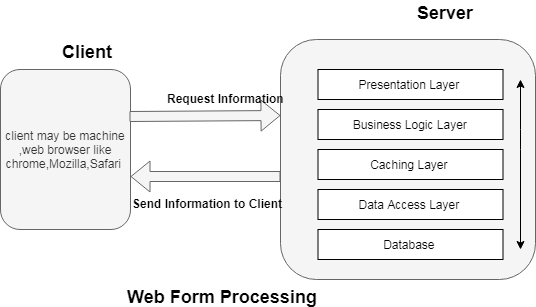

The diagram above was exported from draw.io. Its source (the exported page's mxGraphModel, read from the mxfile embedded in the PNG):
<mxGraphModel dx="868" dy="435" grid="1" gridSize="10" guides="1" tooltips="1" connect="1" arrows="1" fold="1" page="1" pageScale="1" pageWidth="850" pageHeight="1100" math="0" shadow="0">
  <root>
    <mxCell id="0" />
    <mxCell id="1" parent="0" />
    <mxCell id="LcRkDl30HCiVY93aAQmx-2" value="" style="rounded=1;whiteSpace=wrap;html=1;fillColor=#f5f5f5;strokeColor=#666666;fontColor=#333333;" vertex="1" parent="1">
      <mxGeometry x="410" y="90" width="255" height="240" as="geometry" />
    </mxCell>
    <mxCell id="LcRkDl30HCiVY93aAQmx-3" value="client may be machine ,web browser like chrome,Mozilla,Safari&amp;nbsp;" style="rounded=1;whiteSpace=wrap;html=1;fillColor=#f5f5f5;strokeColor=#666666;fontColor=#333333;" vertex="1" parent="1">
      <mxGeometry x="130" y="120" width="130" height="160" as="geometry" />
    </mxCell>
    <mxCell id="LcRkDl30HCiVY93aAQmx-4" value="" style="shape=flexArrow;endArrow=classic;html=1;entryX=0;entryY=0.317;entryDx=0;entryDy=0;entryPerimeter=0;exitX=0.992;exitY=0.294;exitDx=0;exitDy=0;exitPerimeter=0;fillColor=#f5f5f5;strokeColor=#666666;" edge="1" parent="1" source="LcRkDl30HCiVY93aAQmx-3" target="LcRkDl30HCiVY93aAQmx-2">
      <mxGeometry width="50" height="50" relative="1" as="geometry">
        <mxPoint x="290" y="160" as="sourcePoint" />
        <mxPoint x="360" y="160" as="targetPoint" />
      </mxGeometry>
    </mxCell>
    <mxCell id="LcRkDl30HCiVY93aAQmx-6" value="&lt;span style=&quot;font-size: 18px&quot;&gt;&lt;b&gt;Client&lt;/b&gt;&lt;/span&gt;" style="text;html=1;resizable=0;points=[];autosize=1;align=left;verticalAlign=top;spacingTop=-4;" vertex="1" parent="1">
      <mxGeometry x="190" y="90" width="70" height="20" as="geometry" />
    </mxCell>
    <mxCell id="LcRkDl30HCiVY93aAQmx-7" value="&lt;b&gt;&lt;font style=&quot;font-size: 18px&quot;&gt;Server&lt;/font&gt;&lt;/b&gt;" style="text;html=1;resizable=0;points=[];autosize=1;align=left;verticalAlign=top;spacingTop=-4;" vertex="1" parent="1">
      <mxGeometry x="545" y="51" width="70" height="20" as="geometry" />
    </mxCell>
    <mxCell id="LcRkDl30HCiVY93aAQmx-8" value="Presentation Layer&amp;nbsp;" style="rounded=0;whiteSpace=wrap;html=1;" vertex="1" parent="1">
      <mxGeometry x="447.5" y="120" width="185" height="30" as="geometry" />
    </mxCell>
    <mxCell id="LcRkDl30HCiVY93aAQmx-9" value="Business Logic Layer&amp;nbsp;" style="rounded=0;whiteSpace=wrap;html=1;" vertex="1" parent="1">
      <mxGeometry x="447.5" y="160" width="185" height="30" as="geometry" />
    </mxCell>
    <mxCell id="LcRkDl30HCiVY93aAQmx-10" value="Caching Layer&amp;nbsp;" style="rounded=0;whiteSpace=wrap;html=1;" vertex="1" parent="1">
      <mxGeometry x="447.5" y="200" width="185" height="30" as="geometry" />
    </mxCell>
    <mxCell id="LcRkDl30HCiVY93aAQmx-11" value="Data Access Layer&amp;nbsp;" style="rounded=0;whiteSpace=wrap;html=1;" vertex="1" parent="1">
      <mxGeometry x="447.5" y="240" width="185" height="30" as="geometry" />
    </mxCell>
    <mxCell id="LcRkDl30HCiVY93aAQmx-12" value="Database&amp;nbsp;" style="rounded=0;whiteSpace=wrap;html=1;" vertex="1" parent="1">
      <mxGeometry x="447.5" y="280" width="185" height="30" as="geometry" />
    </mxCell>
    <mxCell id="LcRkDl30HCiVY93aAQmx-21" value="" style="endArrow=classic;startArrow=classic;html=1;entryX=0.06;entryY=0.208;entryDx=0;entryDy=0;entryPerimeter=0;exitX=0.06;exitY=0.917;exitDx=0;exitDy=0;exitPerimeter=0;" edge="1" parent="1">
      <mxGeometry width="50" height="50" relative="1" as="geometry">
        <mxPoint x="650" y="300" as="sourcePoint" />
        <mxPoint x="650" y="130" as="targetPoint" />
        <Array as="points">
          <mxPoint x="650" y="190" />
        </Array>
      </mxGeometry>
    </mxCell>
    <mxCell id="LcRkDl30HCiVY93aAQmx-23" value="&lt;b&gt;Request Information&lt;/b&gt;" style="text;html=1;resizable=0;points=[];autosize=1;align=left;verticalAlign=top;spacingTop=-4;" vertex="1" parent="1">
      <mxGeometry x="295" y="140" width="130" height="20" as="geometry" />
    </mxCell>
    <mxCell id="LcRkDl30HCiVY93aAQmx-28" value="&lt;b&gt;Send Information to Client&lt;/b&gt;" style="text;html=1;resizable=0;points=[];autosize=1;align=left;verticalAlign=top;spacingTop=-4;" vertex="1" parent="1">
      <mxGeometry x="260" y="245" width="170" height="20" as="geometry" />
    </mxCell>
    <mxCell id="LcRkDl30HCiVY93aAQmx-29" value="" style="shape=flexArrow;endArrow=classic;html=1;entryX=1;entryY=0.669;entryDx=0;entryDy=0;entryPerimeter=0;fillColor=#f5f5f5;strokeColor=#666666;" edge="1" parent="1" target="LcRkDl30HCiVY93aAQmx-3">
      <mxGeometry width="50" height="50" relative="1" as="geometry">
        <mxPoint x="410" y="227" as="sourcePoint" />
        <mxPoint x="269" y="270" as="targetPoint" />
      </mxGeometry>
    </mxCell>
    <mxCell id="LcRkDl30HCiVY93aAQmx-30" value="&lt;b&gt;&lt;font style=&quot;font-size: 18px&quot;&gt;Web Form Processing&amp;nbsp;&lt;/font&gt;&lt;/b&gt;" style="text;html=1;resizable=0;points=[];autosize=1;align=left;verticalAlign=top;spacingTop=-4;" vertex="1" parent="1">
      <mxGeometry x="255" y="335" width="210" height="20" as="geometry" />
    </mxCell>
  </root>
</mxGraphModel>